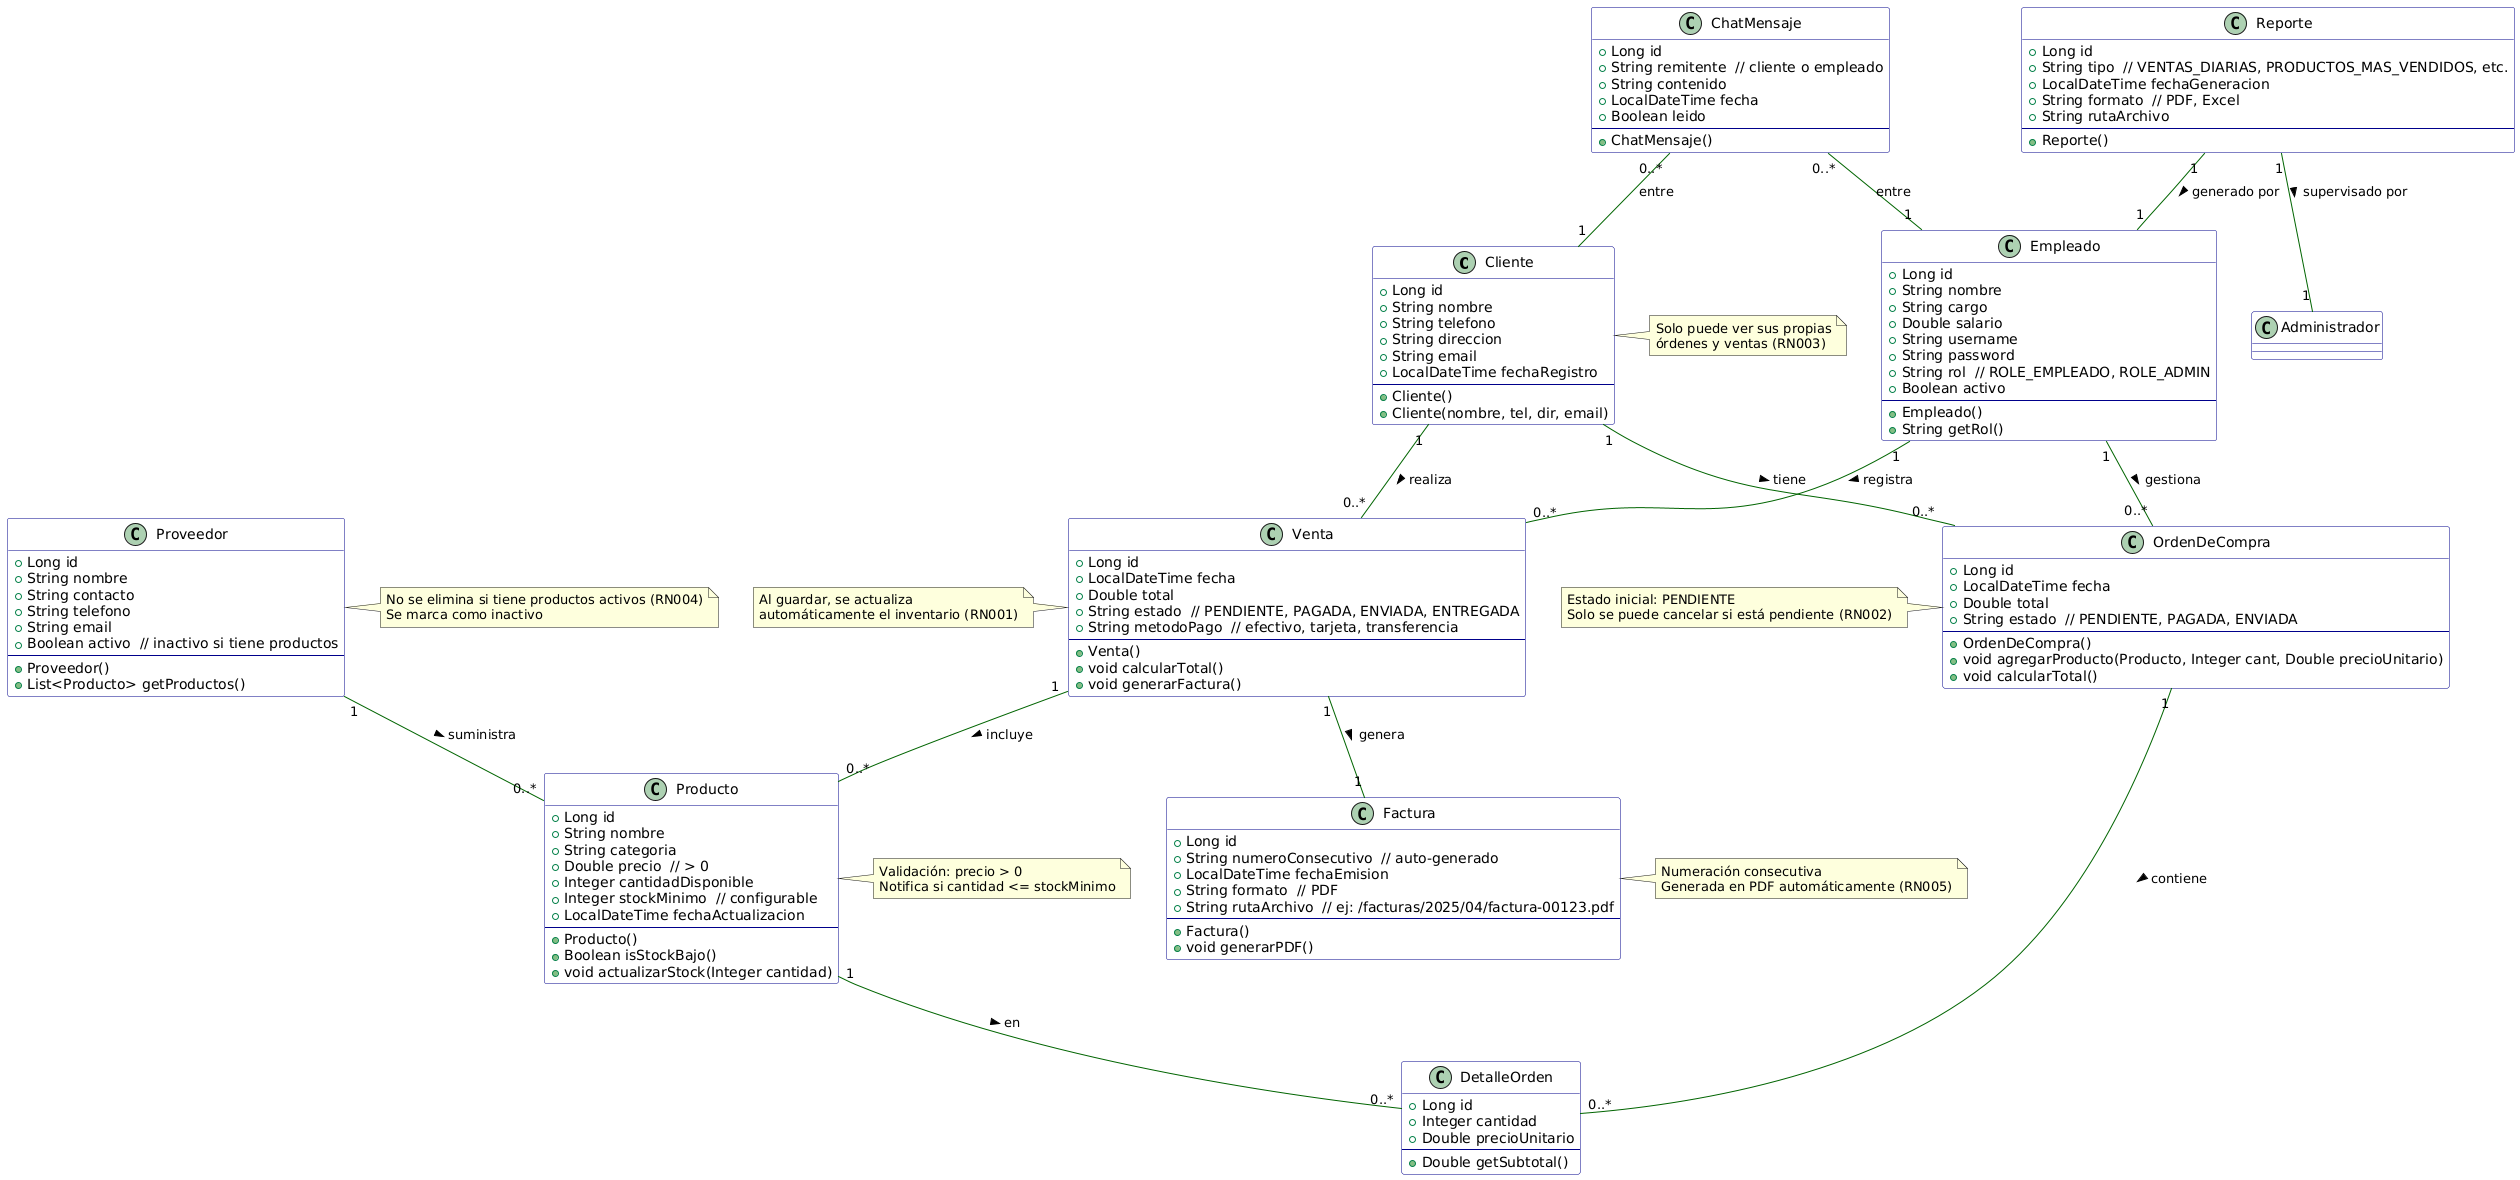

The diagram above was rendered by PlantUML. Its source (embedded in the PNG):
@startuml
skinparam class {
    ' Estilo limpio y técnico
    BackgroundColor White
    BorderColor DarkBlue
    ArrowColor DarkGreen
}

' =============== ENTIDADES (JPA @Entity) ===============

class Cliente {
  +Long id
  +String nombre
  +String telefono
  +String direccion
  +String email
  +LocalDateTime fechaRegistro
  --
  +Cliente()
  +Cliente(nombre, tel, dir, email)
}

class Empleado {
  +Long id
  +String nombre
  +String cargo
  +Double salario
  +String username
  +String password
  +String rol  // ROLE_EMPLEADO, ROLE_ADMIN
  +Boolean activo
  --
  +Empleado()
  +String getRol()
}

class Proveedor {
  +Long id
  +String nombre
  +String contacto
  +String telefono
  +String email
  +Boolean activo  // inactivo si tiene productos
  --
  +Proveedor()
  +List<Producto> getProductos()
}

class Producto {
  +Long id
  +String nombre
  +String categoria
  +Double precio  // > 0
  +Integer cantidadDisponible
  +Integer stockMinimo  // configurable
  +LocalDateTime fechaActualizacion
  --
  +Producto()
  +Boolean isStockBajo()
  +void actualizarStock(Integer cantidad)
}

class Venta {
  +Long id
  +LocalDateTime fecha
  +Double total
  +String estado  // PENDIENTE, PAGADA, ENVIADA, ENTREGADA
  +String metodoPago  // efectivo, tarjeta, transferencia
  --
  +Venta()
  +void calcularTotal()
  +void generarFactura()
}

class OrdenDeCompra {
  +Long id
  +LocalDateTime fecha
  +Double total
  +String estado  // PENDIENTE, PAGADA, ENVIADA
  --
  +OrdenDeCompra()
  +void agregarProducto(Producto, Integer cant, Double precioUnitario)
  +void calcularTotal()
}

class DetalleOrden {
  +Long id
  +Integer cantidad
  +Double precioUnitario
  --
  +Double getSubtotal()
}

class Factura {
  +Long id
  +String numeroConsecutivo  // auto-generado
  +LocalDateTime fechaEmision
  +String formato  // PDF
  +String rutaArchivo  // ej: /facturas/2025/04/factura-00123.pdf
  --
  +Factura()
  +void generarPDF()
}

class ChatMensaje {
  +Long id
  +String remitente  // cliente o empleado
  +String contenido
  +LocalDateTime fecha
  +Boolean leido
  --
  +ChatMensaje()
}

class Reporte {
  +Long id
  +String tipo  // VENTAS_DIARIAS, PRODUCTOS_MAS_VENDIDOS, etc.
  +LocalDateTime fechaGeneracion
  +String formato  // PDF, Excel
  +String rutaArchivo
  --
  +Reporte()
}

' =============== RELACIONES ENTRE CLASES ===============

Cliente "1" -- "0..*" OrdenDeCompra : tiene >
Cliente "1" -- "0..*" Venta : realiza >
Empleado "1" -- "0..*" Venta : registra >
Empleado "1" -- "0..*" OrdenDeCompra : gestiona >
Proveedor "1" -- "0..*" Producto : suministra >
Producto "1" -- "0..*" DetalleOrden : en >
OrdenDeCompra "1" -- "0..*" DetalleOrden : contiene >
Venta "1" -- "1" Factura : genera >
Venta "1" -- "0..*" Producto : incluye >
ChatMensaje "0..*" -- "1" Cliente : entre
ChatMensaje "0..*" -- "1" Empleado : entre
Reporte "1" -- "1" Empleado : generado por >
Reporte "1" -- "1" Administrador : supervisado por >

' =============== NOTAS EXPLICATIVAS ===============

note right of Cliente
  Solo puede ver sus propias
  órdenes y ventas (RN003)
end note

note right of Producto
  Validación: precio > 0
  Notifica si cantidad <= stockMinimo
end note

note left of Venta
  Al guardar, se actualiza
  automáticamente el inventario (RN001)
end note

note left of OrdenDeCompra
  Estado inicial: PENDIENTE
  Solo se puede cancelar si está pendiente (RN002)
end note

note right of Proveedor
  No se elimina si tiene productos activos (RN004)
  Se marca como inactivo
end note

note right of Factura
  Numeración consecutiva
  Generada en PDF automáticamente (RN005)
end note
@enduml